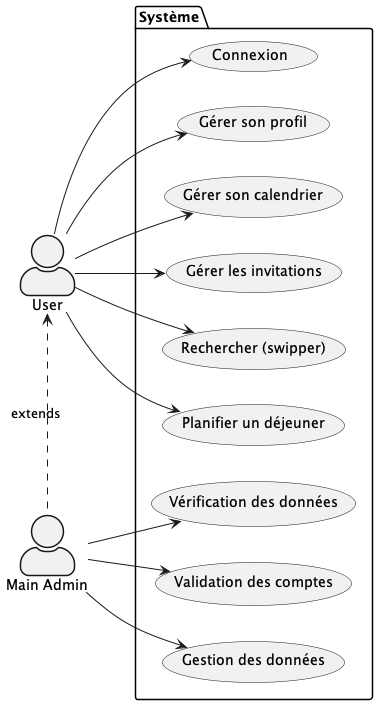

The diagram above was rendered by PlantUML. Its source (embedded in the PNG):
@startuml usecase

left to right direction


skinparam actorStyle awesome
' il se connecte 
' il gère son profil '   -- Ajouter, Consulter, Editer Modifier, supprimer ses données"
' il gère son calendrier (Renseigner/Mettre à jour ses disponibilités)
' il recherche un profil (swipe) (il peut soit le bookmaker, soit le goldlister soit le blacklister soit il passe son chemin ou alors l’invité
' il invite en fonction de plusieurs critères y compris la date dispo
package Système {
'   usecase "Création du compte" as UC1
  usecase "Connexion" as UC1
  usecase "Gérer son profil" as UC2
  usecase "Gérer son calendrier" as UC3
  usecase "Gérer les invitations" as UC4
  usecase "Rechercher (swipper)" as UC5
  usecase "Planifier un déjeuner" as UC6
  usecase "Vérification des données" as UC7
  usecase "Validation des comptes" as UC8
  usecase "Gestion des données" as UC9
}
:User: --> UC1
:User: --> UC2
:User: --> UC3
:User: --> UC4
:User: --> UC5
:User: --> UC6
"Main Admin" as Admin
:Admin: --> UC7
:Admin: --> UC8
:Admin: --> UC9
:User: <. :Admin: : extends
@enduml